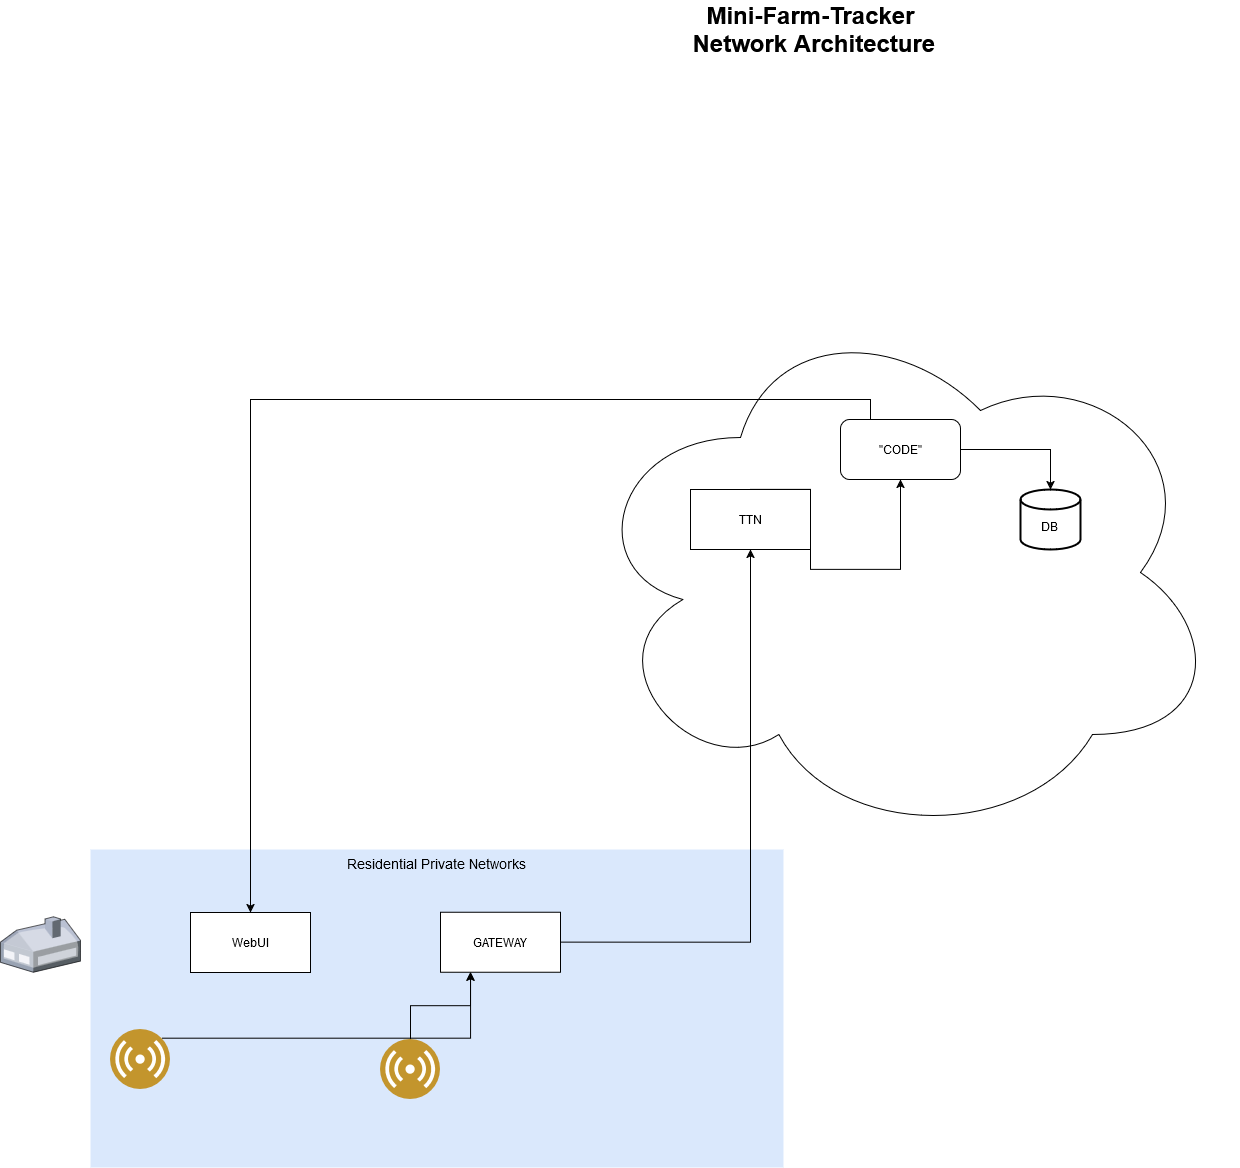

The diagram above was exported from draw.io. Its source (the exported page's mxGraphModel, read from the mxfile embedded in the PNG):
<mxGraphModel dx="1895" dy="1888" grid="1" gridSize="10" guides="1" tooltips="1" connect="1" arrows="1" fold="1" page="1" pageScale="1.5" pageWidth="1169" pageHeight="826" background="none" math="0" shadow="0">
  <root>
    <mxCell id="0" style=";html=1;" />
    <mxCell id="1" style=";html=1;" parent="0" />
    <mxCell id="1t1qyIdmCsV0TWNTmuu0-3" value="" style="ellipse;shape=cloud;whiteSpace=wrap;html=1;" parent="1" vertex="1">
      <mxGeometry x="700" y="323" width="640" height="540" as="geometry" />
    </mxCell>
    <mxCell id="6a7d8f32e03d9370-58" value="Residential Private Networks" style="whiteSpace=wrap;html=1;fillColor=#dae8fc;fontSize=14;strokeColor=none;verticalAlign=top;" parent="1" vertex="1">
      <mxGeometry x="210" y="870" width="693" height="318" as="geometry" />
    </mxCell>
    <mxCell id="6a7d8f32e03d9370-23" value="" style="verticalLabelPosition=bottom;aspect=fixed;html=1;verticalAlign=top;strokeColor=none;shape=mxgraph.citrix.home_office;fillColor=#66B2FF;gradientColor=#0066CC;fontSize=14;" parent="1" vertex="1">
      <mxGeometry x="120" y="937.25" width="80" height="55.5" as="geometry" />
    </mxCell>
    <mxCell id="6a7d8f32e03d9370-62" value="&lt;div&gt;Mini-Farm-Tracker&lt;/div&gt;&lt;div&gt;&amp;nbsp;Network Architecture&lt;/div&gt;" style="text;strokeColor=none;fillColor=none;html=1;fontSize=24;fontStyle=1;verticalAlign=middle;align=center;" parent="1" vertex="1">
      <mxGeometry x="499" y="30" width="861" height="40" as="geometry" />
    </mxCell>
    <mxCell id="1t1qyIdmCsV0TWNTmuu0-1" value="&lt;div&gt;&lt;br&gt;&lt;/div&gt;&lt;div&gt;DB&lt;br&gt;&lt;/div&gt;" style="strokeWidth=2;html=1;shape=mxgraph.flowchart.database;whiteSpace=wrap;" parent="1" vertex="1">
      <mxGeometry x="1140" y="510" width="60" height="60" as="geometry" />
    </mxCell>
    <mxCell id="DJwwVgDEVXkI3BC8HsiQ-12" style="edgeStyle=orthogonalEdgeStyle;rounded=0;orthogonalLoop=1;jettySize=auto;html=1;exitX=1;exitY=0.5;exitDx=0;exitDy=0;entryX=0.5;entryY=1;entryDx=0;entryDy=0;" edge="1" parent="1" source="1t1qyIdmCsV0TWNTmuu0-2" target="DJwwVgDEVXkI3BC8HsiQ-6">
      <mxGeometry relative="1" as="geometry" />
    </mxCell>
    <mxCell id="1t1qyIdmCsV0TWNTmuu0-2" value="&lt;div&gt;GATEWAY&lt;/div&gt;" style="rounded=0;whiteSpace=wrap;html=1;" parent="1" vertex="1">
      <mxGeometry x="560" y="932.75" width="120" height="60" as="geometry" />
    </mxCell>
    <mxCell id="1t1qyIdmCsV0TWNTmuu0-6" style="edgeStyle=orthogonalEdgeStyle;rounded=0;orthogonalLoop=1;jettySize=auto;html=1;exitX=1;exitY=0;exitDx=0;exitDy=0;entryX=0.25;entryY=1;entryDx=0;entryDy=0;" parent="1" source="1t1qyIdmCsV0TWNTmuu0-4" target="1t1qyIdmCsV0TWNTmuu0-2" edge="1">
      <mxGeometry relative="1" as="geometry" />
    </mxCell>
    <mxCell id="1t1qyIdmCsV0TWNTmuu0-4" value="" style="image;aspect=fixed;perimeter=ellipsePerimeter;html=1;align=center;shadow=0;dashed=0;fontColor=#4277BB;labelBackgroundColor=default;fontSize=12;spacingTop=3;image=img/lib/ibm/users/sensor.svg;" parent="1" vertex="1">
      <mxGeometry x="230" y="1050" width="60" height="60" as="geometry" />
    </mxCell>
    <mxCell id="1t1qyIdmCsV0TWNTmuu0-7" style="edgeStyle=orthogonalEdgeStyle;rounded=0;orthogonalLoop=1;jettySize=auto;html=1;entryX=0.25;entryY=1;entryDx=0;entryDy=0;" parent="1" source="1t1qyIdmCsV0TWNTmuu0-5" target="1t1qyIdmCsV0TWNTmuu0-2" edge="1">
      <mxGeometry relative="1" as="geometry" />
    </mxCell>
    <mxCell id="1t1qyIdmCsV0TWNTmuu0-5" value="" style="image;aspect=fixed;perimeter=ellipsePerimeter;html=1;align=center;shadow=0;dashed=0;fontColor=#4277BB;labelBackgroundColor=default;fontSize=12;spacingTop=3;image=img/lib/ibm/users/sensor.svg;" parent="1" vertex="1">
      <mxGeometry x="500" y="1060" width="60" height="60" as="geometry" />
    </mxCell>
    <mxCell id="DJwwVgDEVXkI3BC8HsiQ-8" style="edgeStyle=orthogonalEdgeStyle;rounded=0;orthogonalLoop=1;jettySize=auto;html=1;exitX=0.5;exitY=0;exitDx=0;exitDy=0;" edge="1" parent="1" source="DJwwVgDEVXkI3BC8HsiQ-6" target="DJwwVgDEVXkI3BC8HsiQ-7">
      <mxGeometry relative="1" as="geometry">
        <Array as="points">
          <mxPoint x="930" y="510" />
          <mxPoint x="930" y="590" />
          <mxPoint x="1020" y="590" />
        </Array>
      </mxGeometry>
    </mxCell>
    <mxCell id="DJwwVgDEVXkI3BC8HsiQ-6" value="TTN" style="rounded=0;whiteSpace=wrap;html=1;" vertex="1" parent="1">
      <mxGeometry x="810" y="510" width="120" height="60" as="geometry" />
    </mxCell>
    <mxCell id="DJwwVgDEVXkI3BC8HsiQ-9" style="edgeStyle=orthogonalEdgeStyle;rounded=0;orthogonalLoop=1;jettySize=auto;html=1;exitX=1;exitY=0.5;exitDx=0;exitDy=0;" edge="1" parent="1" source="DJwwVgDEVXkI3BC8HsiQ-7" target="1t1qyIdmCsV0TWNTmuu0-1">
      <mxGeometry relative="1" as="geometry" />
    </mxCell>
    <mxCell id="DJwwVgDEVXkI3BC8HsiQ-11" style="edgeStyle=orthogonalEdgeStyle;rounded=0;orthogonalLoop=1;jettySize=auto;html=1;exitX=0.25;exitY=0;exitDx=0;exitDy=0;entryX=0.5;entryY=0;entryDx=0;entryDy=0;" edge="1" parent="1" source="DJwwVgDEVXkI3BC8HsiQ-7" target="DJwwVgDEVXkI3BC8HsiQ-10">
      <mxGeometry relative="1" as="geometry" />
    </mxCell>
    <mxCell id="DJwwVgDEVXkI3BC8HsiQ-7" value="&quot;CODE&quot;" style="rounded=1;whiteSpace=wrap;html=1;" vertex="1" parent="1">
      <mxGeometry x="960" y="440" width="120" height="60" as="geometry" />
    </mxCell>
    <mxCell id="DJwwVgDEVXkI3BC8HsiQ-10" value="&lt;div&gt;WebUI&lt;/div&gt;" style="rounded=0;whiteSpace=wrap;html=1;" vertex="1" parent="1">
      <mxGeometry x="310" y="933" width="120" height="60" as="geometry" />
    </mxCell>
  </root>
</mxGraphModel>